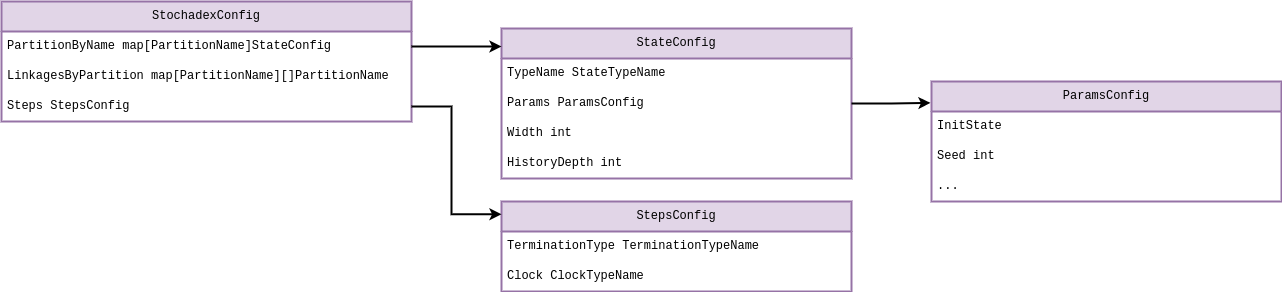

The diagram above was exported from draw.io. Its source (the exported page's mxGraphModel, read from the mxfile embedded in the PNG):
<mxGraphModel dx="880" dy="595" grid="1" gridSize="10" guides="1" tooltips="1" connect="1" arrows="1" fold="1" page="1" pageScale="1" pageWidth="850" pageHeight="1100" math="0" shadow="0" extFonts="Permanent Marker^https://fonts.googleapis.com/css?family=Permanent+Marker">
  <root>
    <mxCell id="0" />
    <mxCell id="1" parent="0" />
    <mxCell id="_oLPecB4aZo5rlAHdfXd-10" value="StochadexConfig" style="swimlane;fontStyle=0;childLayout=stackLayout;horizontal=1;startSize=30;horizontalStack=0;resizeParent=1;resizeParentMax=0;resizeLast=0;collapsible=1;marginBottom=0;whiteSpace=wrap;html=1;fontFamily=Courier New;fillColor=#e1d5e7;strokeColor=#9673a6;strokeWidth=2;" parent="1" vertex="1">
      <mxGeometry x="60" y="40" width="410" height="120" as="geometry" />
    </mxCell>
    <mxCell id="_oLPecB4aZo5rlAHdfXd-18" value="PartitionByName map[PartitionName]StateConfig" style="text;strokeColor=none;fillColor=none;align=left;verticalAlign=middle;spacingLeft=4;spacingRight=4;overflow=hidden;points=[[0,0.5],[1,0.5]];portConstraint=eastwest;rotatable=0;whiteSpace=wrap;html=1;fontFamily=Courier New;" parent="_oLPecB4aZo5rlAHdfXd-10" vertex="1">
      <mxGeometry y="30" width="410" height="30" as="geometry" />
    </mxCell>
    <mxCell id="gzpxPvnCkH4bQ6C3wmx0-1" value="LinkagesByPartition map[PartitionName][]PartitionName" style="text;strokeColor=none;fillColor=none;align=left;verticalAlign=middle;spacingLeft=4;spacingRight=4;overflow=hidden;points=[[0,0.5],[1,0.5]];portConstraint=eastwest;rotatable=0;whiteSpace=wrap;html=1;fontFamily=Courier New;" parent="_oLPecB4aZo5rlAHdfXd-10" vertex="1">
      <mxGeometry y="60" width="410" height="30" as="geometry" />
    </mxCell>
    <mxCell id="_oLPecB4aZo5rlAHdfXd-25" value="Steps StepsConfig" style="text;strokeColor=none;fillColor=none;align=left;verticalAlign=middle;spacingLeft=4;spacingRight=4;overflow=hidden;points=[[0,0.5],[1,0.5]];portConstraint=eastwest;rotatable=0;whiteSpace=wrap;html=1;fontFamily=Courier New;" parent="_oLPecB4aZo5rlAHdfXd-10" vertex="1">
      <mxGeometry y="90" width="410" height="30" as="geometry" />
    </mxCell>
    <mxCell id="gzpxPvnCkH4bQ6C3wmx0-3" value="StateConfig" style="swimlane;fontStyle=0;childLayout=stackLayout;horizontal=1;startSize=30;horizontalStack=0;resizeParent=1;resizeParentMax=0;resizeLast=0;collapsible=1;marginBottom=0;whiteSpace=wrap;html=1;fontFamily=Courier New;fillColor=#e1d5e7;strokeColor=#9673a6;strokeWidth=2;" parent="1" vertex="1">
      <mxGeometry x="560" y="67" width="350" height="150" as="geometry" />
    </mxCell>
    <mxCell id="gzpxPvnCkH4bQ6C3wmx0-4" value="TypeName StateTypeName" style="text;strokeColor=none;fillColor=none;align=left;verticalAlign=middle;spacingLeft=4;spacingRight=4;overflow=hidden;points=[[0,0.5],[1,0.5]];portConstraint=eastwest;rotatable=0;whiteSpace=wrap;html=1;fontFamily=Courier New;" parent="gzpxPvnCkH4bQ6C3wmx0-3" vertex="1">
      <mxGeometry y="30" width="350" height="30" as="geometry" />
    </mxCell>
    <mxCell id="pUWz9tJcVbLzD2QSOINb-8" value="Params ParamsConfig" style="text;strokeColor=none;fillColor=none;align=left;verticalAlign=middle;spacingLeft=4;spacingRight=4;overflow=hidden;points=[[0,0.5],[1,0.5]];portConstraint=eastwest;rotatable=0;whiteSpace=wrap;html=1;fontFamily=Courier New;" vertex="1" parent="gzpxPvnCkH4bQ6C3wmx0-3">
      <mxGeometry y="60" width="350" height="30" as="geometry" />
    </mxCell>
    <mxCell id="gzpxPvnCkH4bQ6C3wmx0-6" value="Width int" style="text;strokeColor=none;fillColor=none;align=left;verticalAlign=middle;spacingLeft=4;spacingRight=4;overflow=hidden;points=[[0,0.5],[1,0.5]];portConstraint=eastwest;rotatable=0;whiteSpace=wrap;html=1;fontFamily=Courier New;" parent="gzpxPvnCkH4bQ6C3wmx0-3" vertex="1">
      <mxGeometry y="90" width="350" height="30" as="geometry" />
    </mxCell>
    <mxCell id="gzpxPvnCkH4bQ6C3wmx0-7" value="HistoryDepth int" style="text;strokeColor=none;fillColor=none;align=left;verticalAlign=middle;spacingLeft=4;spacingRight=4;overflow=hidden;points=[[0,0.5],[1,0.5]];portConstraint=eastwest;rotatable=0;whiteSpace=wrap;html=1;fontFamily=Courier New;" parent="gzpxPvnCkH4bQ6C3wmx0-3" vertex="1">
      <mxGeometry y="120" width="350" height="30" as="geometry" />
    </mxCell>
    <mxCell id="gzpxPvnCkH4bQ6C3wmx0-10" style="edgeStyle=orthogonalEdgeStyle;rounded=0;orthogonalLoop=1;jettySize=auto;html=1;entryX=0;entryY=0.12;entryDx=0;entryDy=0;entryPerimeter=0;strokeWidth=2;" parent="1" source="_oLPecB4aZo5rlAHdfXd-18" target="gzpxPvnCkH4bQ6C3wmx0-3" edge="1">
      <mxGeometry relative="1" as="geometry" />
    </mxCell>
    <mxCell id="gzpxPvnCkH4bQ6C3wmx0-12" value="StepsConfig" style="swimlane;fontStyle=0;childLayout=stackLayout;horizontal=1;startSize=30;horizontalStack=0;resizeParent=1;resizeParentMax=0;resizeLast=0;collapsible=1;marginBottom=0;whiteSpace=wrap;html=1;fontFamily=Courier New;fillColor=#e1d5e7;strokeColor=#9673a6;strokeWidth=2;" parent="1" vertex="1">
      <mxGeometry x="560" y="240" width="350" height="90" as="geometry" />
    </mxCell>
    <mxCell id="gzpxPvnCkH4bQ6C3wmx0-13" value="TerminationType TerminationTypeName" style="text;strokeColor=none;fillColor=none;align=left;verticalAlign=middle;spacingLeft=4;spacingRight=4;overflow=hidden;points=[[0,0.5],[1,0.5]];portConstraint=eastwest;rotatable=0;whiteSpace=wrap;html=1;fontFamily=Courier New;" parent="gzpxPvnCkH4bQ6C3wmx0-12" vertex="1">
      <mxGeometry y="30" width="350" height="30" as="geometry" />
    </mxCell>
    <mxCell id="gzpxPvnCkH4bQ6C3wmx0-14" value="Clock ClockTypeName" style="text;strokeColor=none;fillColor=none;align=left;verticalAlign=middle;spacingLeft=4;spacingRight=4;overflow=hidden;points=[[0,0.5],[1,0.5]];portConstraint=eastwest;rotatable=0;whiteSpace=wrap;html=1;fontFamily=Courier New;" parent="gzpxPvnCkH4bQ6C3wmx0-12" vertex="1">
      <mxGeometry y="60" width="350" height="30" as="geometry" />
    </mxCell>
    <mxCell id="gzpxPvnCkH4bQ6C3wmx0-16" style="edgeStyle=orthogonalEdgeStyle;rounded=0;orthogonalLoop=1;jettySize=auto;html=1;entryX=0;entryY=0.142;entryDx=0;entryDy=0;entryPerimeter=0;strokeWidth=2;exitX=1;exitY=0.5;exitDx=0;exitDy=0;" parent="1" source="_oLPecB4aZo5rlAHdfXd-25" target="gzpxPvnCkH4bQ6C3wmx0-12" edge="1">
      <mxGeometry relative="1" as="geometry">
        <Array as="points">
          <mxPoint x="510" y="145" />
          <mxPoint x="510" y="253" />
        </Array>
      </mxGeometry>
    </mxCell>
    <mxCell id="pUWz9tJcVbLzD2QSOINb-3" value="ParamsConfig" style="swimlane;fontStyle=0;childLayout=stackLayout;horizontal=1;startSize=30;horizontalStack=0;resizeParent=1;resizeParentMax=0;resizeLast=0;collapsible=1;marginBottom=0;whiteSpace=wrap;html=1;fontFamily=Courier New;fillColor=#e1d5e7;strokeColor=#9673a6;strokeWidth=2;" vertex="1" parent="1">
      <mxGeometry x="990" y="120" width="350" height="120" as="geometry" />
    </mxCell>
    <mxCell id="pUWz9tJcVbLzD2QSOINb-4" value="InitState" style="text;strokeColor=none;fillColor=none;align=left;verticalAlign=middle;spacingLeft=4;spacingRight=4;overflow=hidden;points=[[0,0.5],[1,0.5]];portConstraint=eastwest;rotatable=0;whiteSpace=wrap;html=1;fontFamily=Courier New;" vertex="1" parent="pUWz9tJcVbLzD2QSOINb-3">
      <mxGeometry y="30" width="350" height="30" as="geometry" />
    </mxCell>
    <mxCell id="pUWz9tJcVbLzD2QSOINb-11" value="Seed int" style="text;strokeColor=none;fillColor=none;align=left;verticalAlign=middle;spacingLeft=4;spacingRight=4;overflow=hidden;points=[[0,0.5],[1,0.5]];portConstraint=eastwest;rotatable=0;whiteSpace=wrap;html=1;fontFamily=Courier New;" vertex="1" parent="pUWz9tJcVbLzD2QSOINb-3">
      <mxGeometry y="60" width="350" height="30" as="geometry" />
    </mxCell>
    <mxCell id="pUWz9tJcVbLzD2QSOINb-10" value="..." style="text;strokeColor=none;fillColor=none;align=left;verticalAlign=middle;spacingLeft=4;spacingRight=4;overflow=hidden;points=[[0,0.5],[1,0.5]];portConstraint=eastwest;rotatable=0;whiteSpace=wrap;html=1;fontFamily=Courier New;" vertex="1" parent="pUWz9tJcVbLzD2QSOINb-3">
      <mxGeometry y="90" width="350" height="30" as="geometry" />
    </mxCell>
    <mxCell id="pUWz9tJcVbLzD2QSOINb-9" style="edgeStyle=orthogonalEdgeStyle;rounded=0;orthogonalLoop=1;jettySize=auto;html=1;entryX=-0.003;entryY=0.178;entryDx=0;entryDy=0;entryPerimeter=0;strokeWidth=2;" edge="1" parent="1" source="pUWz9tJcVbLzD2QSOINb-8" target="pUWz9tJcVbLzD2QSOINb-3">
      <mxGeometry relative="1" as="geometry" />
    </mxCell>
  </root>
</mxGraphModel>